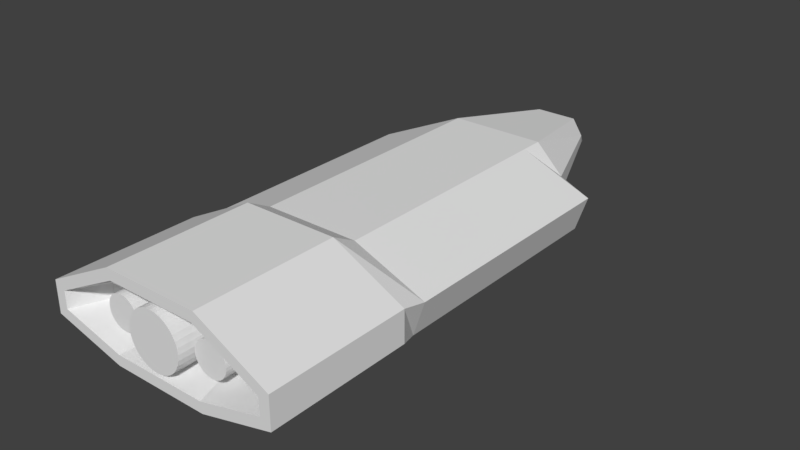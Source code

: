 # Source: Ship1.blend  (saved by Blender 2.79.0; exported with 4.5.12 LTS)
import bpy
from mathutils import Matrix  # noqa: F401  (used for matrix-valued properties, if any)

bpy.ops.wm.read_factory_settings(use_empty=True)
scene = bpy.context.scene
scene.name = 'Scene'

# ---- collections
col_collection_1 = bpy.data.collections.new('Collection 1'); scene.collection.children.link(col_collection_1)

# ---- materials (node trees are filled in below, after node groups)
mat_material = bpy.data.materials.new('Material')
mat_material.alpha_threshold = 0.0
mat_material.use_transparent_shadow = False
mat_material.roughness = 0.5
mat_material.line_color = (0.0, 0.0, 0.0, 1.0)

# ---- material node trees

# ---- world
world_world = bpy.data.worlds.new('World'); scene.world = world_world
world_world.color = (0.05088, 0.05088, 0.05088)
world_world.use_sun_shadow = False
world_world.sun_shadow_jitter_overblur = 0.0
world_world.cycles.sampling_method = 'MANUAL'

# ---- meshes
me_cylinder_002 = bpy.data.meshes.new('Cylinder.002')
me_cylinder_002.from_pydata([(0.0, 6.0, 6.0), (0.0, -6.0, 6.0), (1.171, 6.0, 5.885), (1.171, -6.0, 5.885), (2.296, 6.0, 5.543), (2.296, -6.0, 5.543), (3.333, 6.0, 4.989), (3.333, -6.0, 4.989), (4.243, 6.0, 4.243), (4.243, -6.0, 4.243), (4.989, 6.0, 3.333), (4.989, -6.0, 3.333), (5.543, 6.0, 2.296), (5.543, -6.0, 2.296), (5.885, 6.0, 1.171), (5.885, -6.0, 1.171), (6.0, 6.0, 7.153e-07), (6.0, -6.0, 1.907e-07), (5.885, 6.0, -1.171), (5.885, -6.0, -1.171), (5.543, 6.0, -2.296), (5.543, -6.0, -2.296), (4.989, 6.0, -3.333), (4.989, -6.0, -3.333), (4.243, 6.0, -4.243), (4.243, -6.0, -4.243), (3.333, 6.0, -4.989), (3.333, -6.0, -4.989), (2.296, 6.0, -5.543), (2.296, -6.0, -5.543), (1.171, 6.0, -5.885), (1.171, -6.0, -5.885), (-1.955e-06, 6.0, -6.0), (-1.955e-06, -6.0, -6.0), (-1.171, 6.0, -5.885), (-1.171, -6.0, -5.885), (-2.296, 6.0, -5.543), (-2.296, -6.0, -5.543), (-3.333, 6.0, -4.989), (-3.333, -6.0, -4.989), (-4.243, 6.0, -4.243), (-4.243, -6.0, -4.243), (-4.989, 6.0, -3.333), (-4.989, -6.0, -3.333), (-5.543, 6.0, -2.296), (-5.543, -6.0, -2.296), (-5.885, 6.0, -1.171), (-5.885, -6.0, -1.171), (-6.0, 6.0, 6.056e-06), (-6.0, -6.0, 5.531e-06), (-5.885, 6.0, 1.171), (-5.885, -6.0, 1.171), (-5.543, 6.0, 2.296), (-5.543, -6.0, 2.296), (-4.989, 6.0, 3.333), (-4.989, -6.0, 3.333), (-4.243, 6.0, 4.243), (-4.243, -6.0, 4.243), (-3.333, 6.0, 4.989), (-3.333, -6.0, 4.989), (-2.296, 6.0, 5.543), (-2.296, -6.0, 5.543), (-1.171, 6.0, 5.885), (-1.171, -6.0, 5.885)], [], [(0, 1, 3, 2), (2, 3, 5, 4), (4, 5, 7, 6), (6, 7, 9, 8), (8, 9, 11, 10), (10, 11, 13, 12), (12, 13, 15, 14), (14, 15, 17, 16), (16, 17, 19, 18), (18, 19, 21, 20), (20, 21, 23, 22), (22, 23, 25, 24), (24, 25, 27, 26), (26, 27, 29, 28), (28, 29, 31, 30), (30, 31, 33, 32), (32, 33, 35, 34), (34, 35, 37, 36), (36, 37, 39, 38), (38, 39, 41, 40), (40, 41, 43, 42), (42, 43, 45, 44), (44, 45, 47, 46), (46, 47, 49, 48), (48, 49, 51, 50), (50, 51, 53, 52), (52, 53, 55, 54), (54, 55, 57, 56), (56, 57, 59, 58), (58, 59, 61, 60), (3, 1, 63, 61, 59, 57, 55, 53, 51, 49, 47, 45, 43, 41, 39, 37, 35, 33, 31, 29, 27, 25, 23, 21, 19, 17, 15, 13, 11, 9, 7, 5), (60, 61, 63, 62), (62, 63, 1, 0), (0, 2, 4, 6, 8, 10, 12, 14, 16, 18, 20, 22, 24, 26, 28, 30, 32, 34, 36, 38, 40, 42, 44, 46, 48, 50, 52, 54, 56, 58, 60, 62)])
me_cylinder_002.use_remesh_preserve_volume = False
me_cylinder_002.use_remesh_preserve_attributes = False
me_cylinder_002.use_mirror_vertex_groups = False
me_cylinder_002.update()
me_cylinder_001 = bpy.data.meshes.new('Cylinder.001')
me_cylinder_001.from_pydata([(0.0, 6.0, 6.0), (0.0, -6.0, 6.0), (1.171, 6.0, 5.885), (1.171, -6.0, 5.885), (2.296, 6.0, 5.543), (2.296, -6.0, 5.543), (3.333, 6.0, 4.989), (3.333, -6.0, 4.989), (4.243, 6.0, 4.243), (4.243, -6.0, 4.243), (4.989, 6.0, 3.333), (4.989, -6.0, 3.333), (5.543, 6.0, 2.296), (5.543, -6.0, 2.296), (5.885, 6.0, 1.171), (5.885, -6.0, 1.171), (6.0, 6.0, 7.153e-07), (6.0, -6.0, 1.907e-07), (5.885, 6.0, -1.171), (5.885, -6.0, -1.171), (5.543, 6.0, -2.296), (5.543, -6.0, -2.296), (4.989, 6.0, -3.333), (4.989, -6.0, -3.333), (4.243, 6.0, -4.243), (4.243, -6.0, -4.243), (3.333, 6.0, -4.989), (3.333, -6.0, -4.989), (2.296, 6.0, -5.543), (2.296, -6.0, -5.543), (1.171, 6.0, -5.885), (1.171, -6.0, -5.885), (-1.955e-06, 6.0, -6.0), (-1.955e-06, -6.0, -6.0), (-1.171, 6.0, -5.885), (-1.171, -6.0, -5.885), (-2.296, 6.0, -5.543), (-2.296, -6.0, -5.543), (-3.333, 6.0, -4.989), (-3.333, -6.0, -4.989), (-4.243, 6.0, -4.243), (-4.243, -6.0, -4.243), (-4.989, 6.0, -3.333), (-4.989, -6.0, -3.333), (-5.543, 6.0, -2.296), (-5.543, -6.0, -2.296), (-5.885, 6.0, -1.171), (-5.885, -6.0, -1.171), (-6.0, 6.0, 6.056e-06), (-6.0, -6.0, 5.531e-06), (-5.885, 6.0, 1.171), (-5.885, -6.0, 1.171), (-5.543, 6.0, 2.296), (-5.543, -6.0, 2.296), (-4.989, 6.0, 3.333), (-4.989, -6.0, 3.333), (-4.243, 6.0, 4.243), (-4.243, -6.0, 4.243), (-3.333, 6.0, 4.989), (-3.333, -6.0, 4.989), (-2.296, 6.0, 5.543), (-2.296, -6.0, 5.543), (-1.171, 6.0, 5.885), (-1.171, -6.0, 5.885)], [], [(0, 1, 3, 2), (2, 3, 5, 4), (4, 5, 7, 6), (6, 7, 9, 8), (8, 9, 11, 10), (10, 11, 13, 12), (12, 13, 15, 14), (14, 15, 17, 16), (16, 17, 19, 18), (18, 19, 21, 20), (20, 21, 23, 22), (22, 23, 25, 24), (24, 25, 27, 26), (26, 27, 29, 28), (28, 29, 31, 30), (30, 31, 33, 32), (32, 33, 35, 34), (34, 35, 37, 36), (36, 37, 39, 38), (38, 39, 41, 40), (40, 41, 43, 42), (42, 43, 45, 44), (44, 45, 47, 46), (46, 47, 49, 48), (48, 49, 51, 50), (50, 51, 53, 52), (52, 53, 55, 54), (54, 55, 57, 56), (56, 57, 59, 58), (58, 59, 61, 60), (3, 1, 63, 61, 59, 57, 55, 53, 51, 49, 47, 45, 43, 41, 39, 37, 35, 33, 31, 29, 27, 25, 23, 21, 19, 17, 15, 13, 11, 9, 7, 5), (60, 61, 63, 62), (62, 63, 1, 0), (0, 2, 4, 6, 8, 10, 12, 14, 16, 18, 20, 22, 24, 26, 28, 30, 32, 34, 36, 38, 40, 42, 44, 46, 48, 50, 52, 54, 56, 58, 60, 62)])
me_cylinder_001.use_remesh_preserve_volume = False
me_cylinder_001.use_remesh_preserve_attributes = False
me_cylinder_001.use_mirror_vertex_groups = False
me_cylinder_001.update()
me_cylinder = bpy.data.meshes.new('Cylinder')
me_cylinder.from_pydata([(0.0, 10.0, 10.0), (0.0, -10.0, 10.0), (1.951, 10.0, 9.808), (1.951, -10.0, 9.808), (3.827, 10.0, 9.239), (3.827, -10.0, 9.239), (5.556, 10.0, 8.315), (5.556, -10.0, 8.315), (7.071, 10.0, 7.071), (7.071, -10.0, 7.071), (8.315, 10.0, 5.556), (8.315, -10.0, 5.556), (9.239, 10.0, 3.827), (9.239, -10.0, 3.827), (9.808, 10.0, 1.951), (9.808, -10.0, 1.951), (10.0, 10.0, 1.192e-06), (10.0, -10.0, 3.179e-07), (9.808, 10.0, -1.951), (9.808, -10.0, -1.951), (9.239, 10.0, -3.827), (9.239, -10.0, -3.827), (8.315, 10.0, -5.556), (8.315, -10.0, -5.556), (7.071, 10.0, -7.071), (7.071, -10.0, -7.071), (5.556, 10.0, -8.315), (5.556, -10.0, -8.315), (3.827, 10.0, -9.239), (3.827, -10.0, -9.239), (1.951, 10.0, -9.808), (1.951, -10.0, -9.808), (-3.258e-06, 10.0, -10.0), (-3.258e-06, -10.0, -10.0), (-1.951, 10.0, -9.808), (-1.951, -10.0, -9.808), (-3.827, 10.0, -9.239), (-3.827, -10.0, -9.239), (-5.556, 10.0, -8.315), (-5.556, -10.0, -8.315), (-7.071, 10.0, -7.071), (-7.071, -10.0, -7.071), (-8.315, 10.0, -5.556), (-8.315, -10.0, -5.556), (-9.239, 10.0, -3.827), (-9.239, -10.0, -3.827), (-9.808, 10.0, -1.951), (-9.808, -10.0, -1.951), (-10.0, 10.0, 1.009e-05), (-10.0, -10.0, 9.219e-06), (-9.808, 10.0, 1.951), (-9.808, -10.0, 1.951), (-9.239, 10.0, 3.827), (-9.239, -10.0, 3.827), (-8.315, 10.0, 5.556), (-8.315, -10.0, 5.556), (-7.071, 10.0, 7.071), (-7.071, -10.0, 7.071), (-5.556, 10.0, 8.315), (-5.556, -10.0, 8.315), (-3.827, 10.0, 9.239), (-3.827, -10.0, 9.239), (-1.951, 10.0, 9.808), (-1.951, -10.0, 9.808)], [], [(0, 1, 3, 2), (2, 3, 5, 4), (4, 5, 7, 6), (6, 7, 9, 8), (8, 9, 11, 10), (10, 11, 13, 12), (12, 13, 15, 14), (14, 15, 17, 16), (16, 17, 19, 18), (18, 19, 21, 20), (20, 21, 23, 22), (22, 23, 25, 24), (24, 25, 27, 26), (26, 27, 29, 28), (28, 29, 31, 30), (30, 31, 33, 32), (32, 33, 35, 34), (34, 35, 37, 36), (36, 37, 39, 38), (38, 39, 41, 40), (40, 41, 43, 42), (42, 43, 45, 44), (44, 45, 47, 46), (46, 47, 49, 48), (48, 49, 51, 50), (50, 51, 53, 52), (52, 53, 55, 54), (54, 55, 57, 56), (56, 57, 59, 58), (58, 59, 61, 60), (3, 1, 63, 61, 59, 57, 55, 53, 51, 49, 47, 45, 43, 41, 39, 37, 35, 33, 31, 29, 27, 25, 23, 21, 19, 17, 15, 13, 11, 9, 7, 5), (60, 61, 63, 62), (62, 63, 1, 0), (0, 2, 4, 6, 8, 10, 12, 14, 16, 18, 20, 22, 24, 26, 28, 30, 32, 34, 36, 38, 40, 42, 44, 46, 48, 50, 52, 54, 56, 58, 60, 62)])
me_cylinder.use_remesh_preserve_volume = False
me_cylinder.use_remesh_preserve_attributes = False
me_cylinder.use_mirror_vertex_groups = False
me_cylinder.update()
me_cube = bpy.data.meshes.new('Cube')
me_cube.from_pydata([(39.63, 57.74, -7.222), (39.63, -29.39, -7.222), (-39.2, -29.39, -7.222), (-39.2, 57.74, -7.222), (43.78, 57.74, 5.478), (43.78, -29.39, 5.478), (-43.35, -29.39, 5.478), (-43.35, 57.74, 5.478), (-17.21, 57.74, -22.46), (-17.21, -29.39, -22.46), (-17.21, 57.74, 16.11), (-17.21, -29.39, 16.11), (17.64, 57.74, -22.46), (17.64, -29.39, -22.46), (17.64, 57.74, 16.11), (17.64, -29.39, 16.11), (-16.72, -89.93, -6.973), (-39.57, -89.93, -0.9546), (40.0, -89.93, -0.9546), (40.0, -89.93, 5.213), (-39.57, -89.93, 5.213), (-16.3, -89.93, 17.08), (17.15, -89.93, -6.973), (16.73, -89.93, 17.08), (-7.837, 114.0, -1.643), (-13.3, 105.5, 1.082), (11.89, 105.5, 1.082), (11.89, 105.5, 4.378), (-13.3, 105.5, 4.378), (-7.837, 106.2, 9.95), (7.555, 114.0, -1.643), (7.555, 106.2, 9.95), (-29.58, 66.77, -1.903), (-29.58, 66.77, 5.562), (17.64, 66.04, 16.11), (-17.21, 66.04, 16.11), (-17.21, 66.04, -10.76), (17.64, 66.04, -10.76), (27.46, 66.77, -1.903), (27.46, 66.77, 5.562), (-43.35, -38.34, -3.872), (-17.21, -38.34, -10.76), (17.64, -38.34, 20.87), (43.78, -38.34, 7.531), (43.78, -38.34, -3.872), (17.64, -38.34, -10.76), (-43.35, -38.34, 7.531), (-17.21, -38.34, 20.87), (-17.21, -89.93, -10.76), (-43.35, -89.93, -3.872), (43.78, -89.93, -3.872), (43.78, -89.93, 7.531), (-43.35, -89.93, 7.531), (-17.21, -89.93, 20.87), (17.64, -89.93, -10.76), (17.64, -89.93, 20.87), (-13.66, -78.0, 14.92), (-14.01, -78.0, -5.283), (14.09, -78.0, 14.92), (14.44, -78.0, -5.283), (-33.2, -78.0, -0.2272), (33.63, -78.0, -0.2272), (33.63, -78.0, 4.953), (-33.2, -78.0, 4.953)], [], [(8, 9, 2, 3), (10, 7, 6, 11), (0, 4, 5, 1), (45, 44, 50, 54), (2, 6, 7, 3), (37, 36, 24, 30), (35, 34, 31, 29), (43, 42, 55, 51), (14, 10, 11, 15), (12, 13, 9, 8), (0, 1, 13, 12), (4, 14, 15, 5), (40, 41, 48, 49), (32, 33, 28, 25), (22, 18, 61, 59), (18, 19, 62, 61), (21, 20, 63, 56), (47, 46, 52, 53), (46, 40, 49, 52), (42, 47, 53, 55), (44, 43, 51, 50), (41, 45, 54, 48), (29, 24, 25, 28), (31, 30, 24, 29), (27, 26, 30, 31), (36, 32, 25, 24), (39, 38, 26, 27), (34, 39, 27, 31), (38, 37, 30, 26), (33, 35, 29, 28), (7, 10, 35, 33), (0, 12, 37, 38), (14, 4, 39, 34), (4, 0, 38, 39), (8, 3, 32, 36), (3, 7, 33, 32), (10, 14, 34, 35), (12, 8, 36, 37), (9, 13, 45, 41), (1, 5, 43, 44), (15, 11, 47, 42), (6, 2, 40, 46), (11, 6, 46, 47), (2, 9, 41, 40), (5, 15, 42, 43), (13, 1, 44, 45), (16, 17, 49, 48), (19, 18, 50, 51), (17, 20, 52, 49), (20, 21, 53, 52), (22, 16, 48, 54), (21, 23, 55, 53), (18, 22, 54, 50), (23, 19, 51, 55), (57, 56, 63, 60), (59, 58, 56, 57), (61, 62, 58, 59), (16, 22, 59, 57), (20, 17, 60, 63), (17, 16, 57, 60), (19, 23, 58, 62), (23, 21, 56, 58)])
me_cube.materials.append(mat_material)
me_cube.use_remesh_preserve_volume = False
me_cube.use_remesh_preserve_attributes = False
me_cube.use_mirror_vertex_groups = False
me_cube.update()

# ---- objects
ob_engineright = bpy.data.objects.new('EngineRight', me_cylinder_002)
ob_engineleft = bpy.data.objects.new('EngineLeft', me_cylinder_001)
ob_enginecenter = bpy.data.objects.new('EngineCenter', me_cylinder)
ob_shipbody = bpy.data.objects.new('ShipBody', me_cube)

# ---- transforms, parenting, visibility, modifiers, constraints
ob_engineright.location = (18.0, -80.0, 4.4)
ob_engineright.lineart.crease_threshold = 0.0
ob_engineleft.location = (-18.0, -80.0, 4.4)
ob_engineleft.lineart.crease_threshold = 0.0
ob_enginecenter.location = (0.0, -80.0, 4.4)
ob_enginecenter.lineart.crease_threshold = 0.0
ob_shipbody.location = (0.0, 0.0, 0.0)
ob_shipbody.lock_rotations_4d = False
ob_shipbody.empty_display_type = 'ARROWS'
ob_shipbody.lineart.crease_threshold = 0.0

# ---- collection membership
col_collection_1.objects.link(ob_engineright)
col_collection_1.objects.link(ob_engineleft)
col_collection_1.objects.link(ob_enginecenter)
col_collection_1.objects.link(ob_shipbody)

# ---- scene / render settings (as saved in the file)
scene.frame_start = 1; scene.frame_end = 250; scene.frame_set(0)
scene.render.engine = 'BLENDER_EEVEE_NEXT'
scene.render.resolution_percentage = 50
scene.render.dither_intensity = 0.0
scene.cycles.use_denoising = False
scene.cycles.samples = 128
scene.cycles.sampling_pattern = 'TABULATED_SOBOL'
scene.cycles.use_adaptive_sampling = False
scene.cycles.use_light_tree = False
scene.cycles.blur_glossy = 0.0
scene.cycles.sample_clamp_indirect = 0.0
scene.view_settings.view_transform = 'Standard'
bpy.context.view_layer.update()

# ---- added for rendering (the .blend has no active camera and no usable light): camera, sun
cam_auto = bpy.data.cameras.new('AutoCamera')
cam_auto.lens = 50.0
cam_auto.sensor_width = 36.0
cam_auto.clip_end = 3669.45
ob_auto_camera = bpy.data.objects.new('AutoCamera', cam_auto)
scene.collection.objects.link(ob_auto_camera)
ob_auto_camera.location = (209.302, -238.924, 166.474)
ob_auto_camera.rotation_euler = (1.09748, -7.21219e-08, 0.694738)
scene.camera = ob_auto_camera
light_auto_sun = bpy.data.lights.new('AutoSun', 'SUN')
light_auto_sun.energy = 3.0
light_auto_sun.angle = 0.0523599
ob_auto_sun = bpy.data.objects.new('AutoSun', light_auto_sun)
scene.collection.objects.link(ob_auto_sun)
ob_auto_sun.rotation_euler = (0.872665, 0.174533, 0.523599)
bpy.context.view_layer.update()
